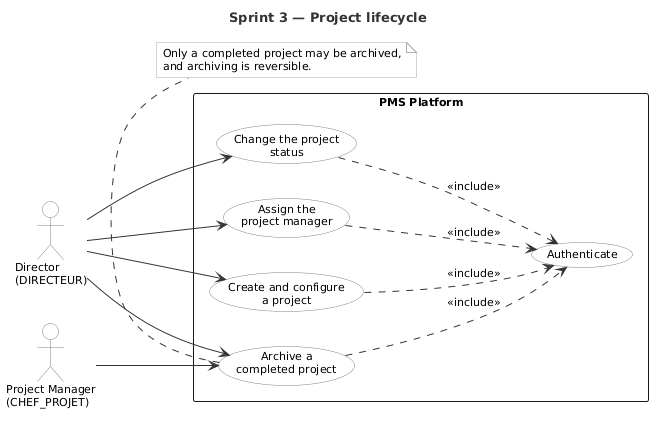

The diagram above was rendered by PlantUML. Its source (embedded in the PNG):
@startuml uc_sprint3
title Sprint 3 — Project lifecycle

left to right direction

skinparam shadowing false
skinparam packageStyle rectangle
skinparam defaultFontName Helvetica
skinparam defaultFontSize 11
skinparam actorBorderColor #808080
skinparam actorBackgroundColor #FFFFFF
skinparam usecaseBorderColor #808080
skinparam usecaseBackgroundColor #FFFFFF
skinparam ArrowColor #333333
skinparam noteBorderColor #AAAAAA
skinparam noteBackgroundColor #FAFAFA
skinparam TitleFontSize 13
skinparam TitleFontColor #333333

actor "Director\n(DIRECTEUR)"          as Dir
actor "Project Manager\n(CHEF_PROJET)" as PM

rectangle "PMS Platform" {
  usecase "Create and configure\na project" as UC1
  usecase "Change the project\nstatus" as UC2
  usecase "Assign the\nproject manager" as UC3
  usecase "Archive a\ncompleted project" as UC4
  usecase "Authenticate" as UC0
}

Dir --> UC1
Dir --> UC2
Dir --> UC3
Dir --> UC4
PM --> UC4
UC1 ..> UC0 : <<include>>
UC2 ..> UC0 : <<include>>
UC3 ..> UC0 : <<include>>
UC4 ..> UC0 : <<include>>

note bottom of UC4
  Only a completed project may be archived,
  and archiving is reversible.
end note

@enduml